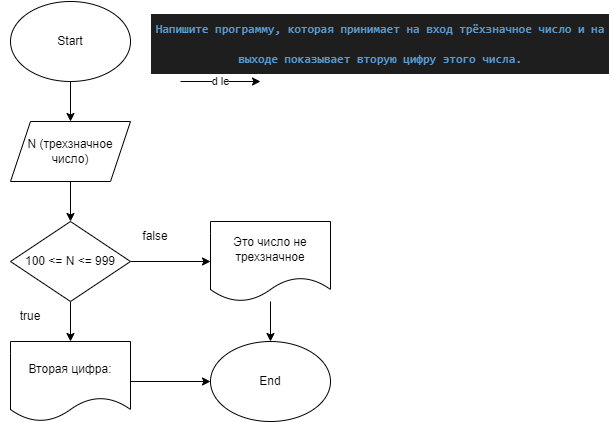

The diagram above was exported from draw.io. Its source (the exported page's mxGraphModel, read from the mxfile embedded in the PNG):
<mxGraphModel dx="846" dy="401" grid="1" gridSize="10" guides="1" tooltips="1" connect="1" arrows="1" fold="1" page="1" pageScale="1" pageWidth="850" pageHeight="1100" math="0" shadow="0">
  <root>
    <mxCell id="0" />
    <mxCell id="1" parent="0" />
    <mxCell id="4" value="" style="edgeStyle=none;html=1;" parent="1" source="2" target="3" edge="1">
      <mxGeometry relative="1" as="geometry" />
    </mxCell>
    <mxCell id="2" value="Start" style="ellipse;whiteSpace=wrap;html=1;" parent="1" vertex="1">
      <mxGeometry x="250" y="10" width="120" height="80" as="geometry" />
    </mxCell>
    <mxCell id="11" value="" style="edgeStyle=none;html=1;" edge="1" parent="1" source="3" target="7">
      <mxGeometry relative="1" as="geometry" />
    </mxCell>
    <mxCell id="3" value="N (трехзначное число)" style="shape=parallelogram;perimeter=parallelogramPerimeter;whiteSpace=wrap;html=1;fixedSize=1;" parent="1" vertex="1">
      <mxGeometry x="250" y="130" width="120" height="60" as="geometry" />
    </mxCell>
    <mxCell id="5" value="&#10;&lt;div style=&quot;color: rgb(212, 212, 212); background-color: rgb(30, 30, 30); font-family: Consolas, &amp;quot;Courier New&amp;quot;, monospace; font-weight: normal; font-size: 12px; line-height: 30px;&quot;&gt;&lt;div style=&quot;font-size: 12px;&quot;&gt;&lt;span style=&quot;color: rgb(86, 156, 214); font-weight: bold; font-size: 12px;&quot;&gt;Напишите программу, которая принимает на вход трёхзначное число и на выходе показывает вторую цифру этого числа.&lt;/span&gt;&lt;/div&gt;&lt;/div&gt;&#10;&#10;" style="text;html=1;strokeColor=none;fillColor=none;align=center;verticalAlign=middle;whiteSpace=wrap;rounded=0;fontSize=12;" parent="1" vertex="1">
      <mxGeometry x="390" y="10" width="460" height="100" as="geometry" />
    </mxCell>
    <mxCell id="6" value="d le" style="edgeStyle=none;orthogonalLoop=1;jettySize=auto;html=1;" edge="1" parent="1">
      <mxGeometry width="80" relative="1" as="geometry">
        <mxPoint x="420" y="90" as="sourcePoint" />
        <mxPoint x="500" y="90" as="targetPoint" />
        <Array as="points" />
      </mxGeometry>
    </mxCell>
    <mxCell id="9" value="" style="edgeStyle=none;html=1;" edge="1" parent="1" source="7" target="8">
      <mxGeometry relative="1" as="geometry" />
    </mxCell>
    <mxCell id="17" value="" style="edgeStyle=none;html=1;" edge="1" parent="1" source="7" target="13">
      <mxGeometry relative="1" as="geometry" />
    </mxCell>
    <mxCell id="7" value="100 &amp;lt;= N &amp;lt;= 999" style="rhombus;whiteSpace=wrap;html=1;" vertex="1" parent="1">
      <mxGeometry x="250" y="230" width="120" height="80" as="geometry" />
    </mxCell>
    <mxCell id="15" value="" style="edgeStyle=none;html=1;" edge="1" parent="1" source="8" target="14">
      <mxGeometry relative="1" as="geometry" />
    </mxCell>
    <mxCell id="8" value="Это число не трехзначное" style="shape=document;whiteSpace=wrap;html=1;boundedLbl=1;" vertex="1" parent="1">
      <mxGeometry x="450" y="230" width="120" height="80" as="geometry" />
    </mxCell>
    <mxCell id="10" value="false" style="text;html=1;strokeColor=none;fillColor=none;align=center;verticalAlign=middle;whiteSpace=wrap;rounded=0;" vertex="1" parent="1">
      <mxGeometry x="365" y="230" width="60" height="30" as="geometry" />
    </mxCell>
    <mxCell id="16" value="" style="edgeStyle=none;html=1;" edge="1" parent="1" source="13" target="14">
      <mxGeometry relative="1" as="geometry" />
    </mxCell>
    <mxCell id="13" value="Вторая цифра:" style="shape=document;whiteSpace=wrap;html=1;boundedLbl=1;" vertex="1" parent="1">
      <mxGeometry x="250" y="350" width="120" height="80" as="geometry" />
    </mxCell>
    <mxCell id="14" value="End" style="ellipse;whiteSpace=wrap;html=1;" vertex="1" parent="1">
      <mxGeometry x="450" y="350" width="120" height="80" as="geometry" />
    </mxCell>
    <mxCell id="18" value="true" style="text;html=1;strokeColor=none;fillColor=none;align=center;verticalAlign=middle;whiteSpace=wrap;rounded=0;" vertex="1" parent="1">
      <mxGeometry x="240" y="310" width="60" height="30" as="geometry" />
    </mxCell>
  </root>
</mxGraphModel>